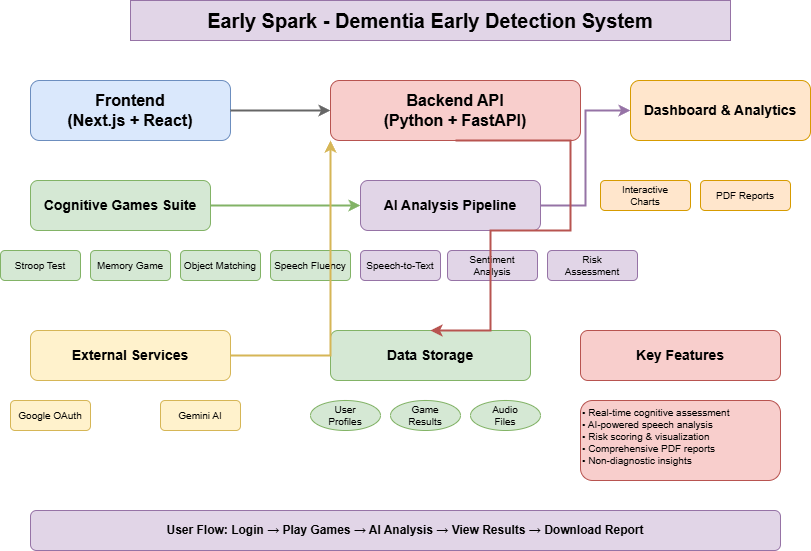

The diagram above was exported from draw.io. Its source (the exported page's mxGraphModel, read from the mxfile embedded in the PNG):
<mxGraphModel dx="979" dy="536" grid="1" gridSize="10" guides="1" tooltips="1" connect="1" arrows="1" fold="1" page="1" pageScale="1" pageWidth="900" pageHeight="700" math="0" shadow="0">
  <root>
    <mxCell id="0" />
    <mxCell id="1" parent="0" />
    <mxCell id="title" value="Early Spark - Dementia Early Detection System" style="text;html=1;align=center;verticalAlign=middle;whiteSpace=wrap;rounded=0;fontSize=20;fontStyle=1;fillColor=#e1d5e7;strokeColor=#9673a6;" parent="1" vertex="1">
      <mxGeometry x="150" y="20" width="600" height="40" as="geometry" />
    </mxCell>
    <mxCell id="frontend" value="Frontend&#10;(Next.js + React)" style="rounded=1;whiteSpace=wrap;html=1;fillColor=#dae8fc;strokeColor=#6c8ebf;fontSize=16;fontStyle=1;" parent="1" vertex="1">
      <mxGeometry x="50" y="100" width="200" height="60" as="geometry" />
    </mxCell>
    <mxCell id="games" value="Cognitive Games Suite" style="rounded=1;whiteSpace=wrap;html=1;fillColor=#d5e8d4;strokeColor=#82b366;fontSize=14;fontStyle=1;" parent="1" vertex="1">
      <mxGeometry x="50" y="200" width="180" height="50" as="geometry" />
    </mxCell>
    <mxCell id="stroop" value="Stroop Test" style="rounded=1;whiteSpace=wrap;html=1;fillColor=#d5e8d4;strokeColor=#82b366;fontSize=10;" parent="1" vertex="1">
      <mxGeometry x="20" y="270" width="80" height="30" as="geometry" />
    </mxCell>
    <mxCell id="memory" value="Memory Game" style="rounded=1;whiteSpace=wrap;html=1;fillColor=#d5e8d4;strokeColor=#82b366;fontSize=10;" parent="1" vertex="1">
      <mxGeometry x="110" y="270" width="80" height="30" as="geometry" />
    </mxCell>
    <mxCell id="matching" value="Object Matching" style="rounded=1;whiteSpace=wrap;html=1;fillColor=#d5e8d4;strokeColor=#82b366;fontSize=10;" parent="1" vertex="1">
      <mxGeometry x="200" y="270" width="80" height="30" as="geometry" />
    </mxCell>
    <mxCell id="speech" value="Speech Fluency" style="rounded=1;whiteSpace=wrap;html=1;fillColor=#d5e8d4;strokeColor=#82b366;fontSize=10;" parent="1" vertex="1">
      <mxGeometry x="290" y="270" width="80" height="30" as="geometry" />
    </mxCell>
    <mxCell id="backend" value="Backend API&#10;(Python + FastAPI)" style="rounded=1;whiteSpace=wrap;html=1;fillColor=#f8cecc;strokeColor=#b85450;fontSize=16;fontStyle=1;" parent="1" vertex="1">
      <mxGeometry x="350" y="100" width="250" height="60" as="geometry" />
    </mxCell>
    <mxCell id="ai-pipeline" value="AI Analysis Pipeline" style="rounded=1;whiteSpace=wrap;html=1;fillColor=#e1d5e7;strokeColor=#9673a6;fontSize=14;fontStyle=1;" parent="1" vertex="1">
      <mxGeometry x="380" y="200" width="180" height="50" as="geometry" />
    </mxCell>
    <mxCell id="speech-to-text" value="Speech-to-Text" style="rounded=1;whiteSpace=wrap;html=1;fillColor=#e1d5e7;strokeColor=#9673a6;fontSize=10;" parent="1" vertex="1">
      <mxGeometry x="380" y="270" width="80" height="30" as="geometry" />
    </mxCell>
    <mxCell id="sentiment" value="Sentiment&#10;Analysis" style="rounded=1;whiteSpace=wrap;html=1;fillColor=#e1d5e7;strokeColor=#9673a6;fontSize=10;" parent="1" vertex="1">
      <mxGeometry x="467" y="270" width="90" height="30" as="geometry" />
    </mxCell>
    <mxCell id="risk-assessment" value="Risk&#10;Assessment" style="rounded=1;whiteSpace=wrap;html=1;fillColor=#e1d5e7;strokeColor=#9673a6;fontSize=10;" parent="1" vertex="1">
      <mxGeometry x="567" y="270" width="90" height="30" as="geometry" />
    </mxCell>
    <mxCell id="dashboard" value="Dashboard &amp; Analytics" style="rounded=1;whiteSpace=wrap;html=1;fillColor=#ffe6cc;strokeColor=#d79b00;fontSize=14;fontStyle=1;" parent="1" vertex="1">
      <mxGeometry x="650" y="100" width="180" height="60" as="geometry" />
    </mxCell>
    <mxCell id="charts" value="Interactive&#10;Charts" style="rounded=1;whiteSpace=wrap;html=1;fillColor=#ffe6cc;strokeColor=#d79b00;fontSize=10;" parent="1" vertex="1">
      <mxGeometry x="620" y="200" width="90" height="30" as="geometry" />
    </mxCell>
    <mxCell id="reports" value="PDF Reports" style="rounded=1;whiteSpace=wrap;html=1;fillColor=#ffe6cc;strokeColor=#d79b00;fontSize=10;" parent="1" vertex="1">
      <mxGeometry x="720" y="200" width="90" height="30" as="geometry" />
    </mxCell>
    <mxCell id="external" value="External Services" style="rounded=1;whiteSpace=wrap;html=1;fillColor=#fff2cc;strokeColor=#d6b656;fontSize=14;fontStyle=1;" parent="1" vertex="1">
      <mxGeometry x="50" y="350" width="200" height="50" as="geometry" />
    </mxCell>
    <mxCell id="google-auth" value="Google OAuth" style="rounded=1;whiteSpace=wrap;html=1;fillColor=#fff2cc;strokeColor=#d6b656;fontSize=10;" parent="1" vertex="1">
      <mxGeometry x="30" y="420" width="80" height="30" as="geometry" />
    </mxCell>
    <mxCell id="gemini" value="Gemini AI" style="rounded=1;whiteSpace=wrap;html=1;fillColor=#fff2cc;strokeColor=#d6b656;fontSize=10;" parent="1" vertex="1">
      <mxGeometry x="180" y="420" width="80" height="30" as="geometry" />
    </mxCell>
    <mxCell id="storage" value="Data Storage" style="rounded=1;whiteSpace=wrap;html=1;fillColor=#d5e8d4;strokeColor=#82b366;fontSize=14;fontStyle=1;" parent="1" vertex="1">
      <mxGeometry x="350" y="350" width="200" height="50" as="geometry" />
    </mxCell>
    <mxCell id="user-data" value="User&#10;Profiles" style="ellipse;whiteSpace=wrap;html=1;fillColor=#d5e8d4;strokeColor=#82b366;fontSize=10;" parent="1" vertex="1">
      <mxGeometry x="330" y="420" width="70" height="30" as="geometry" />
    </mxCell>
    <mxCell id="game-data" value="Game&#10;Results" style="ellipse;whiteSpace=wrap;html=1;fillColor=#d5e8d4;strokeColor=#82b366;fontSize=10;" parent="1" vertex="1">
      <mxGeometry x="410" y="420" width="70" height="30" as="geometry" />
    </mxCell>
    <mxCell id="audio-data" value="Audio&#10;Files" style="ellipse;whiteSpace=wrap;html=1;fillColor=#d5e8d4;strokeColor=#82b366;fontSize=10;" parent="1" vertex="1">
      <mxGeometry x="490" y="420" width="70" height="30" as="geometry" />
    </mxCell>
    <mxCell id="features" value="Key Features" style="rounded=1;whiteSpace=wrap;html=1;fillColor=#f8cecc;strokeColor=#b85450;fontSize=14;fontStyle=1;" parent="1" vertex="1">
      <mxGeometry x="600" y="350" width="200" height="50" as="geometry" />
    </mxCell>
    <mxCell id="feature-list" value="• Real-time cognitive assessment&#10;• AI-powered speech analysis&#10;• Risk scoring &amp; visualization&#10;• Comprehensive PDF reports&#10;• Non-diagnostic insights" style="text;html=1;align=left;verticalAlign=top;whiteSpace=wrap;rounded=1;fontSize=10;fillColor=#f8cecc;strokeColor=#b85450;" parent="1" vertex="1">
      <mxGeometry x="600" y="420" width="200" height="80" as="geometry" />
    </mxCell>
    <mxCell id="flow" value="User Flow: Login → Play Games → AI Analysis → View Results → Download Report" style="text;html=1;align=center;verticalAlign=middle;whiteSpace=wrap;rounded=1;fontSize=12;fontStyle=1;fillColor=#e1d5e7;strokeColor=#9673a6;" parent="1" vertex="1">
      <mxGeometry x="50" y="530" width="750" height="40" as="geometry" />
    </mxCell>
    <mxCell id="frontend-to-backend" style="edgeStyle=orthogonalEdgeStyle;rounded=0;orthogonalLoop=1;jettySize=auto;html=1;exitX=1;exitY=0.5;exitDx=0;exitDy=0;entryX=0;entryY=0.5;entryDx=0;entryDy=0;strokeColor=#666666;strokeWidth=2;" parent="1" source="frontend" target="backend" edge="1">
      <mxGeometry relative="1" as="geometry" />
    </mxCell>
    <mxCell id="games-to-ai" style="edgeStyle=orthogonalEdgeStyle;rounded=0;orthogonalLoop=1;jettySize=auto;html=1;exitX=1;exitY=0.5;exitDx=0;exitDy=0;entryX=0;entryY=0.5;entryDx=0;entryDy=0;strokeColor=#82b366;strokeWidth=2;" parent="1" source="games" target="ai-pipeline" edge="1">
      <mxGeometry relative="1" as="geometry" />
    </mxCell>
    <mxCell id="ai-to-dashboard" style="edgeStyle=orthogonalEdgeStyle;rounded=0;orthogonalLoop=1;jettySize=auto;html=1;exitX=1;exitY=0.5;exitDx=0;exitDy=0;entryX=0;entryY=0.5;entryDx=0;entryDy=0;strokeColor=#9673a6;strokeWidth=2;" parent="1" source="ai-pipeline" target="dashboard" edge="1">
      <mxGeometry relative="1" as="geometry" />
    </mxCell>
    <mxCell id="backend-to-storage" style="edgeStyle=orthogonalEdgeStyle;rounded=0;orthogonalLoop=1;jettySize=auto;html=1;exitX=0.5;exitY=1;exitDx=0;exitDy=0;entryX=0.5;entryY=0;entryDx=0;entryDy=0;strokeColor=#b85450;strokeWidth=2;" parent="1" source="backend" target="storage" edge="1">
      <mxGeometry relative="1" as="geometry">
        <Array as="points">
          <mxPoint x="590" y="160" />
          <mxPoint x="590" y="250" />
          <mxPoint x="510" y="250" />
          <mxPoint x="510" y="350" />
        </Array>
      </mxGeometry>
    </mxCell>
    <mxCell id="external-to-backend" style="edgeStyle=orthogonalEdgeStyle;rounded=0;orthogonalLoop=1;jettySize=auto;html=1;exitX=1;exitY=0.5;exitDx=0;exitDy=0;entryX=0;entryY=1;entryDx=0;entryDy=0;strokeColor=#d6b656;strokeWidth=2;" parent="1" source="external" target="backend" edge="1">
      <mxGeometry relative="1" as="geometry" />
    </mxCell>
  </root>
</mxGraphModel>